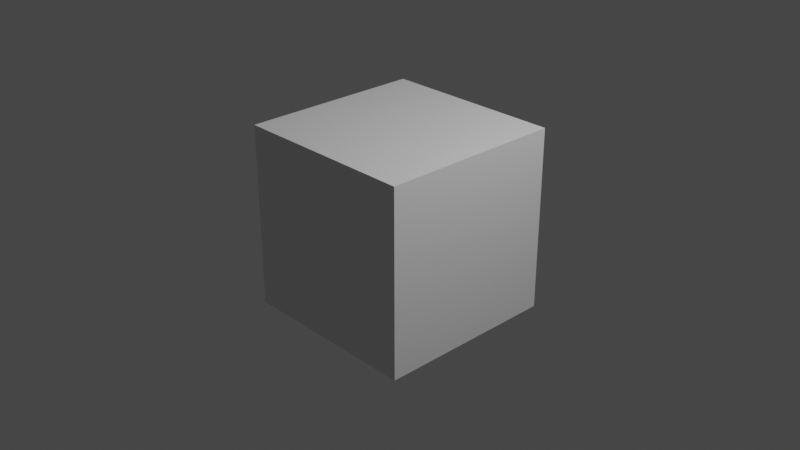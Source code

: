 # Source: v_wrench_engineer-draw.blend  (saved by Blender 2.92.15; exported with 4.5.12 LTS)
import bpy
from mathutils import Matrix  # noqa: F401  (used for matrix-valued properties, if any)

bpy.ops.wm.read_factory_settings(use_empty=True)
scene = bpy.context.scene
scene.name = 'draw'

# ---- collections
col_collection = bpy.data.collections.new('Collection'); scene.collection.children.link(col_collection)
col_v_wrench_engineer = bpy.data.collections.new('v_wrench_engineer'); scene.collection.children.link(col_v_wrench_engineer)

# ---- materials (node trees are filled in below, after node groups)
mat_material = bpy.data.materials.new('Material')
mat_material.alpha_threshold = 0.0
mat_material.use_transparent_shadow = False
mat_material.line_color = (0.0, 0.0, 0.0, 1.0)

# ---- material node trees
mat_material.use_nodes = True; mat_material.node_tree.nodes.clear()
_N = mat_material.node_tree.nodes; _L = mat_material.node_tree.links
n0 = _N.new('ShaderNodeOutputMaterial'); n0.name = 'Material Output'; n0.location = (300, 300)
n1 = _N.new('ShaderNodeBsdfPrincipled'); n1.name = 'Principled BSDF'; n1.location = (10, 300)
n1.distribution = 'GGX'
n1.subsurface_method = 'BURLEY'
n1.inputs[2].default_value = 0.4
n1.inputs[3].default_value = 1.45
n1.inputs[27].default_value = (0.0, 0.0, 0.0, 1.0)
n1.inputs[28].default_value = 1.0
_L.new(n1.outputs[0], n0.inputs[0])
n0.is_active_output = True

# ---- world
world_world = bpy.data.worlds.new('World'); scene.world = world_world
world_world.use_nodes = True; world_world.node_tree.nodes.clear()
_N = world_world.node_tree.nodes; _L = world_world.node_tree.links
n0 = _N.new('ShaderNodeOutputWorld'); n0.name = 'World Output'; n0.location = (300, 300)
n1 = _N.new('ShaderNodeBackground'); n1.name = 'Background'; n1.location = (10, 300)
n1.inputs[0].default_value = (0.05088, 0.05088, 0.05088, 1.0)
_L.new(n1.outputs[0], n0.inputs[0])
n0.is_active_output = True
world_world.color = (0.05088, 0.05088, 0.05088)
world_world.use_sun_shadow = False
world_world.sun_shadow_jitter_overblur = 0.0

# ---- cameras
cam_camera = bpy.data.cameras.new('Camera')
cam_camera.clip_end = 100.0
cam_camera.ortho_scale = 7.314

# ---- lights
light_light = bpy.data.lights.new('Light', 'POINT')
light_light.transmission_factor = 0.0
light_light.energy = 1000.0
light_light.shadow_soft_size = 0.1
light_light.shadow_maximum_resolution = 0.006
light_light.use_absolute_resolution = True

# ---- meshes
me_cube = bpy.data.meshes.new('Cube')
me_cube.from_pydata([(1.0, 1.0, 1.0), (1.0, 1.0, -1.0), (1.0, -1.0, 1.0), (1.0, -1.0, -1.0), (-1.0, 1.0, 1.0), (-1.0, 1.0, -1.0), (-1.0, -1.0, 1.0), (-1.0, -1.0, -1.0)], [], [(0, 4, 6, 2), (3, 2, 6, 7), (7, 6, 4, 5), (5, 1, 3, 7), (1, 0, 2, 3), (5, 4, 0, 1)])
_uv = me_cube.uv_layers.new(name='UVMap')
_uv.uv.foreach_set('vector', [0.625, 0.5, 0.875, 0.5, 0.875, 0.75, 0.625, 0.75, 0.375, 0.75, 0.625, 0.75, 0.625, 1.0, 0.375, 1.0, 0.375, 0.0, 0.625, 0.0, 0.625, 0.25, 0.375, 0.25, 0.125, 0.5, 0.375, 0.5, 0.375, 0.75, 0.125, 0.75, 0.375, 0.5, 0.625, 0.5, 0.625, 0.75, 0.375, 0.75, 0.375, 0.25, 0.625, 0.25, 0.625, 0.5, 0.375, 0.5])
me_cube.materials.append(mat_material)
me_cube.use_remesh_preserve_volume = False
me_cube.use_remesh_preserve_attributes = False
me_cube.use_mirror_vertex_groups = False
me_cube.update()
arm_v_wrench_engineer_qc_skeleton = bpy.data.armatures.new('v_wrench_engineer.qc_skeleton')  # bones are not reproduced

# ---- objects
ob_v_wrench_engineer_qc_skeleton_proxy = bpy.data.objects.new('v_wrench_engineer.qc_skeleton_proxy', arm_v_wrench_engineer_qc_skeleton)
ob_cube = bpy.data.objects.new('Cube', me_cube)
ob_light = bpy.data.objects.new('Light', light_light)
ob_camera = bpy.data.objects.new('Camera', cam_camera)

# ---- transforms, parenting, visibility, modifiers, constraints
ob_v_wrench_engineer_qc_skeleton_proxy.location = (0.0, 0.0, 0.0)
ob_v_wrench_engineer_qc_skeleton_proxy.empty_image_offset = (-0.5, -0.5)
ob_v_wrench_engineer_qc_skeleton_proxy.lineart.crease_threshold = 0.0
ob_cube.location = (0.0, 0.0, 0.0)
ob_cube.lock_rotations_4d = False
ob_cube.empty_display_type = 'ARROWS'
ob_cube.lineart.crease_threshold = 0.0
ob_light.location = (4.076, 1.005, 5.904)
ob_light.rotation_euler = (0.6503, 0.05522, 1.866)
ob_light.lock_rotations_4d = False
ob_light.empty_display_type = 'ARROWS'
ob_light.color = (0.0, 0.0, 0.0, 0.0)
ob_light.lineart.crease_threshold = 0.0
ob_camera.location = (7.359, -6.926, 4.958)
ob_camera.rotation_euler = (1.109, 0.0, 0.8149)
ob_camera.lock_rotations_4d = False
ob_camera.empty_display_type = 'ARROWS'
ob_camera.color = (0.0, 0.0, 0.0, 0.0)
ob_camera.display_type = 'WIRE'
ob_camera.lineart.crease_threshold = 0.0

# ---- collection membership
scene.collection.objects.link(ob_v_wrench_engineer_qc_skeleton_proxy)
col_collection.objects.link(ob_cube)
col_collection.objects.link(ob_light)
col_collection.objects.link(ob_camera)

# ---- scene / render settings (as saved in the file)
scene.camera = ob_camera
scene.frame_start = 0; scene.frame_end = 30; scene.frame_set(0)
scene.render.engine = 'BLENDER_EEVEE_NEXT'
scene.cycles.use_denoising = False
scene.cycles.samples = 128
scene.cycles.sampling_pattern = 'TABULATED_SOBOL'
scene.cycles.use_adaptive_sampling = False
scene.cycles.use_light_tree = False
scene.view_settings.view_transform = 'Filmic'
bpy.context.view_layer.update()
